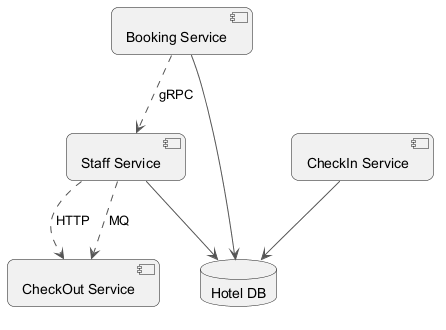

The diagram above was rendered by PlantUML. Its source (embedded in the PNG):
@startuml
skinparam backgroundColor #FFFFFF
skinparam roundCorner 15
skinparam ArrowColor #555555
component "Staff Service" as C_StaffService
component "Booking Service" as C_BookingService
component "CheckOut Service" as C_CheckOutService
component "CheckIn Service" as C_CheckInService
database "Hotel DB" as DB_hotel
C_StaffService --> DB_hotel
C_BookingService --> DB_hotel
C_CheckInService --> DB_hotel
C_BookingService ..> C_StaffService : gRPC
C_StaffService ..> C_CheckOutService : HTTP
C_StaffService ..> C_CheckOutService : MQ
@enduml